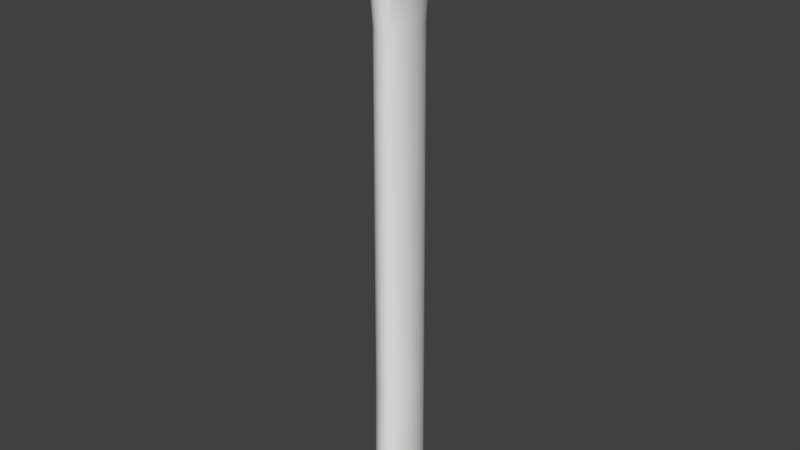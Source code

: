 # Source: TwoHandGrip.blend  (saved by Blender 2.79.0; exported with 4.5.12 LTS)
import bpy
from mathutils import Matrix  # noqa: F401  (used for matrix-valued properties, if any)

bpy.ops.wm.read_factory_settings(use_empty=True)
scene = bpy.context.scene
scene.name = 'Scene'

# ---- collections
col_collection_1 = bpy.data.collections.new('Collection 1'); scene.collection.children.link(col_collection_1)

# ---- materials (node trees are filled in below, after node groups)
mat_material_001 = bpy.data.materials.new('Material.001')
mat_material_001.alpha_threshold = 0.0
mat_material_001.roughness = 0.5
mat_material_002 = bpy.data.materials.new('Material.002')
mat_material_002.alpha_threshold = 0.0
mat_material_002.roughness = 0.5
mat_material_003 = bpy.data.materials.new('Material.003')
mat_material_003.alpha_threshold = 0.0
mat_material_003.roughness = 0.5

# ---- node groups
ng_auto_smooth = bpy.data.node_groups.new('Auto Smooth', 'GeometryNodeTree')
_s = ng_auto_smooth.interface.new_socket(name='Geometry', in_out='OUTPUT', socket_type='NodeSocketGeometry')
_s = ng_auto_smooth.interface.new_socket(name='Geometry', in_out='INPUT', socket_type='NodeSocketGeometry')
_s = ng_auto_smooth.interface.new_socket(name='Angle', in_out='INPUT', socket_type='NodeSocketFloat')
_s.subtype = 'ANGLE'
_s.min_value = 0.0
_s.max_value = 3.142
ng_auto_smooth.is_modifier = True
_N = ng_auto_smooth.nodes; _L = ng_auto_smooth.links
n0 = _N.new('NodeGroupOutput'); n0.name = 'Group Output'; n0.location = (480, -100)
n1 = _N.new('NodeGroupInput'); n1.name = 'Group Input'; n1.location = (-420, -300)
n2 = _N.new('NodeGroupInput'); n2.name = 'Group Input.001'; n2.location = (-60, -100)
n3 = _N.new('GeometryNodeSetShadeSmooth'); n3.name = 'Set Shade Smooth'; n3.location = (120, -100)
n3.domain = 'EDGE'
n4 = _N.new('GeometryNodeSetShadeSmooth'); n4.name = 'Set Shade Smooth.001'; n4.location = (300, -100)
n5 = _N.new('GeometryNodeInputMeshEdgeAngle'); n5.name = 'Edge Angle'; n5.location = (-420, -220)
n6 = _N.new('GeometryNodeInputEdgeSmooth'); n6.name = 'Is Edge Smooth'; n6.location = (-60, -160)
n7 = _N.new('GeometryNodeInputShadeSmooth'); n7.name = 'Is Face Smooth'; n7.location = (-240, -340)
n8 = _N.new('FunctionNodeBooleanMath'); n8.name = 'Boolean Math'; n8.location = (-60, -220)
n9 = _N.new('FunctionNodeCompare'); n9.name = 'Compare'; n9.location = (-240, -180)
n9.operation = 'LESS_EQUAL'
_L.new(n5.outputs[0], n9.inputs[0])
_L.new(n4.outputs[0], n0.inputs[0])
_L.new(n1.outputs[1], n9.inputs[1])
_L.new(n9.outputs[0], n8.inputs[0])
_L.new(n7.outputs[0], n8.inputs[1])
_L.new(n2.outputs[0], n3.inputs[0])
_L.new(n6.outputs[0], n3.inputs[1])
_L.new(n3.outputs[0], n4.inputs[0])
_L.new(n8.outputs[0], n3.inputs[2])
n0.is_active_output = True

# ---- material node trees
mat_material_001.use_nodes = True; mat_material_001.node_tree.nodes.clear()
_N = mat_material_001.node_tree.nodes; _L = mat_material_001.node_tree.links
n0 = _N.new('ShaderNodeOutputMaterial'); n0.name = 'Material Output'; n0.location = (300, 300)
n1 = _N.new('ShaderNodeBsdfDiffuse'); n1.name = 'Diffuse BSDF'; n1.location = (10, 300)
_L.new(n1.outputs[0], n0.inputs[0])
n0.is_active_output = True
mat_material_002.use_nodes = True; mat_material_002.node_tree.nodes.clear()
_N = mat_material_002.node_tree.nodes; _L = mat_material_002.node_tree.links
n0 = _N.new('ShaderNodeOutputMaterial'); n0.name = 'Material Output'; n0.location = (300, 300)
n1 = _N.new('ShaderNodeBsdfDiffuse'); n1.name = 'Diffuse BSDF'; n1.location = (10, 300)
_L.new(n1.outputs[0], n0.inputs[0])
n0.is_active_output = True
mat_material_003.use_nodes = True; mat_material_003.node_tree.nodes.clear()
_N = mat_material_003.node_tree.nodes; _L = mat_material_003.node_tree.links
n0 = _N.new('ShaderNodeOutputMaterial'); n0.name = 'Material Output'; n0.location = (300, 300)
n1 = _N.new('ShaderNodeBsdfDiffuse'); n1.name = 'Diffuse BSDF'; n1.location = (10, 300)
_L.new(n1.outputs[0], n0.inputs[0])
n0.is_active_output = True

# ---- world
world_world = bpy.data.worlds.new('World'); scene.world = world_world
world_world.color = (0.05088, 0.05088, 0.05088)
world_world.use_sun_shadow = False
world_world.sun_shadow_jitter_overblur = 0.0
world_world.cycles.sampling_method = 'MANUAL'

# ---- meshes
me_circle = bpy.data.meshes.new('Circle')
me_circle.from_pydata([(-8.076e-06, 0.01709, -0.344), (-0.002123, 0.01677, -0.344), (-0.004157, 0.01579, -0.344), (-0.006031, 0.01421, -0.344), (-0.007673, 0.01209, -0.344), (-0.009022, 0.009497, -0.344), (-0.01002, 0.006542, -0.344), (-0.01064, 0.003335, -0.344), (-0.01085, 1.19e-09, -0.344), (-0.01064, -0.003335, -0.344), (-0.01002, -0.006542, -0.344), (-0.009022, -0.009497, -0.344), (-0.007673, -0.01209, -0.344), (-0.006031, -0.01421, -0.344), (-0.004157, -0.01579, -0.344), (-0.002123, -0.01677, -0.344), (-8.073e-06, -0.01709, -0.344), (0.002107, -0.01677, -0.344), (0.00414, -0.01579, -0.344), (0.006015, -0.01421, -0.344), (0.007657, -0.01209, -0.344), (0.009005, -0.009497, -0.344), (0.01001, -0.006542, -0.344), (0.01062, -0.003335, -0.344), (0.01083, 1.641e-08, -0.344), (0.01062, 0.003335, -0.344), (0.01001, 0.006542, -0.344), (0.009005, 0.009497, -0.344), (0.007657, 0.01209, -0.344), (0.006015, 0.01421, -0.344), (0.00414, 0.01579, -0.344), (0.002107, 0.01677, -0.344), (-8.075e-06, 0.02321, -1.65e-05), (-0.002739, 0.02276, -1.65e-05), (-0.005364, 0.02144, -1.65e-05), (-0.007784, 0.0193, -1.65e-05), (-0.009905, 0.01641, -1.65e-05), (-0.01165, 0.01289, -1.65e-05), (-0.01294, 0.008882, -1.65e-05), (-0.01374, 0.004528, -1.65e-05), (-0.014, -1.848e-10, -1.65e-05), (-0.01374, -0.004528, -1.65e-05), (-0.01294, -0.008882, -1.65e-05), (-0.01165, -0.01289, -1.65e-05), (-0.009905, -0.01641, -1.65e-05), (-0.007784, -0.0193, -1.65e-05), (-0.005364, -0.02144, -1.65e-05), (-0.002739, -0.02276, -1.65e-05), (-8.071e-06, -0.02321, -1.65e-05), (0.002722, -0.02276, -1.65e-05), (0.005348, -0.02144, -1.65e-05), (0.007768, -0.0193, -1.65e-05), (0.009889, -0.01641, -1.65e-05), (0.01163, -0.01289, -1.65e-05), (0.01292, -0.008882, -1.65e-05), (0.01372, -0.004528, -1.65e-05), (0.01399, 2.047e-08, -1.65e-05), (0.01372, 0.004528, -1.65e-05), (0.01292, 0.008882, -1.65e-05), (0.01163, 0.01289, -1.65e-05), (0.009888, 0.01641, -1.65e-05), (0.007768, 0.0193, -1.65e-05), (0.005348, 0.02144, -1.65e-05), (0.002722, 0.02276, -1.65e-05), (-0.007974, -0.00882, -0.06575), (-0.008859, -0.006075, -0.06575), (0.009388, 0.003097, -0.06575), (0.009572, 1.543e-08, -0.06575), (-0.006782, -0.01123, -0.06575), (0.008843, 0.006075, -0.06575), (-0.005331, -0.0132, -0.06575), (0.007958, 0.00882, -0.06575), (-0.003674, -0.01467, -0.06575), (-0.001877, 0.01557, -0.06575), (-8.076e-06, 0.01588, -0.06575), (0.006766, 0.01123, -0.06575), (-0.001877, -0.01557, -0.06575), (-0.003674, 0.01467, -0.06575), (0.005315, 0.0132, -0.06575), (-8.073e-06, -0.01588, -0.06575), (-0.005331, 0.0132, -0.06575), (0.003658, 0.01467, -0.06575), (0.001861, -0.01557, -0.06575), (-0.006782, 0.01123, -0.06575), (0.001861, 0.01557, -0.06575), (0.003658, -0.01467, -0.06575), (-0.007974, 0.00882, -0.06575), (0.005315, -0.0132, -0.06575), (-0.008859, 0.006075, -0.06575), (0.006766, -0.01123, -0.06575), (-0.009404, 0.003097, -0.06575), (0.007958, -0.00882, -0.06575), (-0.009589, 1.3e-09, -0.06575), (0.008843, -0.006075, -0.06575), (-0.009404, -0.003097, -0.06575), (0.009388, -0.003097, -0.06575), (-0.01068, -0.005792, -0.2669), (0.01155, 1.495e-08, -0.2669), (-8.076e-06, 0.01513, -0.2669), (-0.009616, -0.008408, -0.2669), (0.01133, 0.002953, -0.2669), (-0.008179, -0.0107, -0.2669), (0.01067, 0.005792, -0.2669), (-0.006428, -0.01258, -0.2669), (0.0096, 0.008408, -0.2669), (-0.00443, -0.01398, -0.2669), (-0.002262, 0.01484, -0.2669), (0.008163, 0.0107, -0.2669), (-0.002262, -0.01484, -0.2669), (-0.00443, 0.01398, -0.2669), (0.006412, 0.01258, -0.2669), (-8.072e-06, -0.01513, -0.2669), (-0.006428, 0.01258, -0.2669), (0.004414, 0.01398, -0.2669), (0.002246, -0.01484, -0.2669), (-0.008179, 0.0107, -0.2669), (0.002246, 0.01484, -0.2669), (0.004414, -0.01398, -0.2669), (-0.009616, 0.008408, -0.2669), (0.006412, -0.01258, -0.2669), (-0.01068, 0.005792, -0.2669), (0.008163, -0.0107, -0.2669), (-0.01134, 0.002953, -0.2669), (0.0096, -0.008408, -0.2669), (-0.01156, 1.475e-09, -0.2669), (0.01067, -0.005792, -0.2669), (-0.01134, -0.002953, -0.2669), (0.01133, -0.002953, -0.2669), (-0.009635, -0.01067, -0.02863), (0.01135, 0.003746, -0.02863), (-0.008195, -0.01358, -0.02863), (0.01069, 0.007348, -0.02863), (-0.00644, -0.01596, -0.02863), (0.009619, 0.01067, -0.02863), (-0.004439, -0.01774, -0.02863), (-0.002267, 0.01883, -0.02863), (0.008179, 0.01358, -0.02863), (-0.002267, -0.01883, -0.02863), (-0.004439, 0.01774, -0.02863), (0.006424, 0.01596, -0.02863), (-8.072e-06, -0.0192, -0.02863), (-0.00644, 0.01596, -0.02863), (0.004423, 0.01774, -0.02863), (0.002251, -0.01883, -0.02863), (-0.008195, 0.01358, -0.02863), (0.002251, 0.01883, -0.02863), (0.004423, -0.01774, -0.02863), (-0.009635, 0.01067, -0.02863), (0.006424, -0.01596, -0.02863), (-0.0107, 0.007348, -0.02863), (0.008179, -0.01358, -0.02863), (-0.01136, 0.003746, -0.02863), (0.009619, -0.01067, -0.02863), (-0.01159, 6.055e-10, -0.02863), (0.01069, -0.007348, -0.02863), (-0.01136, -0.003746, -0.02863), (0.01135, -0.003746, -0.02863), (-0.0107, -0.007348, -0.02863), (0.01157, 1.77e-08, -0.02863), (-8.076e-06, 0.0192, -0.02863), (-0.01124, -0.01245, -0.02517), (0.01324, 0.004372, -0.02517), (-0.009563, -0.01585, -0.02517), (0.01248, 0.008575, -0.02517), (-0.007515, -0.01863, -0.02517), (0.01123, 0.01245, -0.02517), (-0.005179, -0.0207, -0.02517), (-0.002644, 0.02198, -0.02517), (0.009547, 0.01585, -0.02517), (-0.002644, -0.02198, -0.02517), (-0.005179, 0.0207, -0.02517), (0.007499, 0.01863, -0.02517), (-8.071e-06, -0.02241, -0.02517), (-0.007515, 0.01863, -0.02517), (0.005163, 0.0207, -0.02517), (0.002628, -0.02198, -0.02517), (-0.009563, 0.01585, -0.02517), (0.002628, 0.02198, -0.02517), (0.005163, -0.0207, -0.02517), (-0.01124, 0.01245, -0.02517), (0.007499, -0.01863, -0.02517), (-0.01249, 0.008575, -0.02517), (0.009547, -0.01585, -0.02517), (-0.01326, 0.004372, -0.02517), (0.01123, -0.01245, -0.02517), (-0.01352, -2.748e-11, -0.02517), (0.01248, -0.008575, -0.02517), (-0.01326, -0.004372, -0.02517), (0.01325, -0.004372, -0.02517), (-0.01249, -0.008575, -0.02517), (0.0135, 1.992e-08, -0.02517), (-8.075e-06, 0.02241, -0.02517)], [], [(1, 0, 31, 30, 29, 28, 27, 26, 25, 24, 23, 22, 21, 20, 19, 18, 17, 16, 15, 14, 13, 12, 11, 10, 9, 8, 7, 6, 5, 4, 3, 2), (189, 160, 43, 42), (190, 161, 57, 56), (160, 162, 44, 43), (161, 163, 58, 57), (162, 164, 45, 44), (163, 165, 59, 58), (164, 166, 46, 45), (191, 167, 33, 32), (165, 168, 60, 59), (166, 169, 47, 46), (167, 170, 34, 33), (168, 171, 61, 60), (169, 172, 48, 47), (170, 173, 35, 34), (171, 174, 62, 61), (172, 175, 49, 48), (173, 176, 36, 35), (174, 177, 63, 62), (175, 178, 50, 49), (176, 179, 37, 36), (177, 191, 32, 63), (178, 180, 51, 50), (179, 181, 38, 37), (180, 182, 52, 51), (181, 183, 39, 38), (182, 184, 53, 52), (183, 185, 40, 39), (184, 186, 54, 53), (185, 187, 41, 40), (186, 188, 55, 54), (187, 189, 42, 41), (188, 190, 56, 55), (127, 97, 67, 95), (126, 96, 65, 94), (125, 127, 95, 93), (124, 126, 94, 92), (123, 125, 93, 91), (122, 124, 92, 90), (121, 123, 91, 89), (120, 122, 90, 88), (119, 121, 89, 87), (118, 120, 88, 86), (117, 119, 87, 85), (116, 98, 74, 84), (115, 118, 86, 83), (114, 117, 85, 82), (113, 116, 84, 81), (112, 115, 83, 80), (111, 114, 82, 79), (110, 113, 81, 78), (109, 112, 80, 77), (108, 111, 79, 76), (107, 110, 78, 75), (106, 109, 77, 73), (105, 108, 76, 72), (104, 107, 75, 71), (98, 106, 73, 74), (103, 105, 72, 70), (102, 104, 71, 69), (101, 103, 70, 68), (100, 102, 69, 66), (99, 101, 68, 64), (97, 100, 66, 67), (96, 99, 64, 65), (10, 11, 99, 96), (24, 25, 100, 97), (11, 12, 101, 99), (25, 26, 102, 100), (12, 13, 103, 101), (26, 27, 104, 102), (13, 14, 105, 103), (0, 1, 106, 98), (27, 28, 107, 104), (14, 15, 108, 105), (1, 2, 109, 106), (28, 29, 110, 107), (15, 16, 111, 108), (2, 3, 112, 109), (29, 30, 113, 110), (16, 17, 114, 111), (3, 4, 115, 112), (30, 31, 116, 113), (17, 18, 117, 114), (4, 5, 118, 115), (31, 0, 98, 116), (18, 19, 119, 117), (5, 6, 120, 118), (19, 20, 121, 119), (6, 7, 122, 120), (20, 21, 123, 121), (7, 8, 124, 122), (21, 22, 125, 123), (8, 9, 126, 124), (22, 23, 127, 125), (9, 10, 96, 126), (23, 24, 97, 127), (95, 67, 158, 156), (94, 65, 157, 155), (93, 95, 156, 154), (92, 94, 155, 153), (91, 93, 154, 152), (90, 92, 153, 151), (89, 91, 152, 150), (88, 90, 151, 149), (87, 89, 150, 148), (86, 88, 149, 147), (85, 87, 148, 146), (84, 74, 159, 145), (83, 86, 147, 144), (82, 85, 146, 143), (81, 84, 145, 142), (80, 83, 144, 141), (79, 82, 143, 140), (78, 81, 142, 139), (77, 80, 141, 138), (76, 79, 140, 137), (75, 78, 139, 136), (73, 77, 138, 135), (72, 76, 137, 134), (71, 75, 136, 133), (74, 73, 135, 159), (70, 72, 134, 132), (69, 71, 133, 131), (68, 70, 132, 130), (66, 69, 131, 129), (64, 68, 130, 128), (67, 66, 129, 158), (65, 64, 128, 157), (156, 158, 190, 188), (155, 157, 189, 187), (154, 156, 188, 186), (153, 155, 187, 185), (152, 154, 186, 184), (151, 153, 185, 183), (150, 152, 184, 182), (149, 151, 183, 181), (148, 150, 182, 180), (147, 149, 181, 179), (146, 148, 180, 178), (145, 159, 191, 177), (144, 147, 179, 176), (143, 146, 178, 175), (142, 145, 177, 174), (141, 144, 176, 173), (140, 143, 175, 172), (139, 142, 174, 171), (138, 141, 173, 170), (137, 140, 172, 169), (136, 139, 171, 168), (135, 138, 170, 167), (134, 137, 169, 166), (133, 136, 168, 165), (159, 135, 167, 191), (132, 134, 166, 164), (131, 133, 165, 163), (130, 132, 164, 162), (129, 131, 163, 161), (128, 130, 162, 160), (158, 129, 161, 190), (157, 128, 160, 189), (33, 34, 35, 36, 37, 38, 39, 40, 41, 42, 43, 44, 45, 46, 47, 48, 49, 50, 51, 52, 53, 54, 55, 56, 57, 58, 59, 60, 61, 62, 63, 32)])
me_circle.polygons.foreach_set('use_smooth', [True] * 162)
me_circle.polygons.foreach_set('material_index', [0, 1, 1, 1, 1, 1, 1, 1, 1, 1, 1, 1, 1, 1, 1, 1, 1, 1, 1, 1, 1, 1, 1, 1, 1, 1, 1, 1, 1, 1, 1, 1, 1, 0, 0, 0, 0, 0, 0, 0, 0, 0, 0, 0, 0, 0, 0, 0, 0, 0, 0, 0, 0, 0, 0, 0, 0, 0, 0, 0, 0, 0, 0, 0, 0, 0, 0, 0, 0, 0, 0, 0, 0, 0, 0, 0, 0, 0, 0, 0, 0, 0, 0, 0, 0, 0, 0, 0, 0, 0, 0, 0, 0, 0, 0, 0, 0, 0, 0, 0, 0, 0, 0, 0, 0, 0, 0, 0, 0, 0, 0, 0, 0, 0, 0, 0, 0, 0, 0, 0, 0, 0, 0, 0, 0, 0, 0, 0, 0, 1, 1, 1, 1, 1, 1, 1, 1, 1, 1, 1, 1, 1, 1, 1, 1, 1, 1, 1, 1, 1, 1, 1, 1, 1, 1, 1, 1, 1, 1, 1, 1, 1])
_uv = me_circle.uv_layers.new(name='UVMap')
_uv.uv.foreach_set('vector', [0.338, 0.2333, 0.3318, 0.2339, 0.3257, 0.2325, 0.32, 0.2293, 0.3148, 0.2244, 0.3104, 0.2179, 0.307, 0.2102, 0.3046, 0.2014, 0.3034, 0.192, 0.3034, 0.1823, 0.3046, 0.1727, 0.307, 0.1635, 0.3104, 0.1551, 0.3148, 0.1478, 0.32, 0.142, 0.3257, 0.1377, 0.3318, 0.1353, 0.338, 0.1347, 0.344, 0.136, 0.3498, 0.1392, 0.3549, 0.1441, 0.3593, 0.1506, 0.3627, 0.1584, 0.3651, 0.1671, 0.3663, 0.1765, 0.3663, 0.1862, 0.3651, 0.1959, 0.3627, 0.2051, 0.3593, 0.2135, 0.3549, 0.2207, 0.3498, 0.2266, 0.344, 0.2308, 0.2276, 0.0733, 0.2175, 0.0732, 0.2174, 8.213e-05, 0.2278, 0.0001857, 0.01092, 0.07335, 0.0009554, 0.07349, 0.0, 0.000392, 0.01032, 0.0002464, 0.2175, 0.0732, 0.2074, 0.07314, 0.2069, 1.944e-05, 0.2174, 8.213e-05, 0.3029, 0.07344, 0.2932, 0.0733, 0.2934, 0.0001857, 0.3034, 0.0003261, 0.2074, 0.07314, 0.1976, 0.07312, 0.1967, 0.0, 0.2069, 1.944e-05, 0.2932, 0.0733, 0.2832, 0.0732, 0.283, 8.213e-05, 0.2934, 0.0001857, 0.1976, 0.07312, 0.1886, 0.07314, 0.1873, 2.455e-05, 0.1967, 0.0, 0.3036, 0.2339, 0.3091, 0.2339, 0.3091, 0.307, 0.3034, 0.307, 0.2832, 0.0732, 0.273, 0.07314, 0.2725, 1.944e-05, 0.283, 8.213e-05, 0.1886, 0.07314, 0.1805, 0.07321, 0.1791, 9.216e-05, 0.1873, 2.455e-05, 0.1701, 0.07338, 0.1629, 0.07326, 0.1647, 0.0001552, 0.1722, 0.0002758, 0.273, 0.07314, 0.2632, 0.07312, 0.2624, 0.0, 0.2725, 1.944e-05, 0.1805, 0.07321, 0.1739, 0.07331, 0.1722, 0.0002002, 0.1791, 9.216e-05, 0.1629, 0.07326, 0.154, 0.07318, 0.1555, 6.702e-05, 0.1647, 0.0001552, 0.2632, 0.07312, 0.2542, 0.07314, 0.253, 2.455e-05, 0.2624, 0.0, 0.08679, 0.07346, 0.08136, 0.07332, 0.08328, 0.0002141, 0.0889, 0.0003527, 0.154, 0.07318, 0.144, 0.07313, 0.1451, 1.461e-05, 0.1555, 6.702e-05, 0.2542, 0.07314, 0.2462, 0.07321, 0.2447, 9.215e-05, 0.253, 2.455e-05, 0.08136, 0.07332, 0.07409, 0.07322, 0.07575, 0.0001066, 0.08328, 0.0002141, 0.144, 0.07313, 0.1331, 0.07311, 0.1338, 0.0, 0.1451, 1.461e-05, 0.2462, 0.07321, 0.2395, 0.07331, 0.2378, 0.0002002, 0.2447, 9.215e-05, 0.07409, 0.07322, 0.06526, 0.07315, 0.0666, 3.432e-05, 0.07575, 0.0001066, 0.1331, 0.07311, 0.1218, 0.07314, 0.1221, 2.375e-05, 0.1338, 0.0, 0.06526, 0.07315, 0.05521, 0.07312, 0.0562, 0.0, 0.0666, 3.432e-05, 0.1218, 0.07314, 0.1105, 0.0732, 0.1104, 8.494e-05, 0.1221, 2.375e-05, 0.05521, 0.07312, 0.04433, 0.07312, 0.04492, 4.983e-06, 0.0562, 0.0, 0.1105, 0.0732, 0.09969, 0.07329, 0.09922, 0.0001812, 0.1104, 8.494e-05, 0.04433, 0.07312, 0.03303, 0.07316, 0.03322, 4.908e-05, 0.04492, 4.983e-06, 0.09969, 0.07329, 0.08973, 0.07341, 0.0889, 0.0003089, 0.09922, 0.0001812, 0.03303, 0.07316, 0.02175, 0.07324, 0.02153, 0.0001306, 0.03322, 4.908e-05, 0.2373, 0.07344, 0.2276, 0.0733, 0.2278, 0.0001857, 0.2378, 0.000326, 0.02175, 0.07324, 0.01092, 0.07335, 0.01032, 0.0002464, 0.02153, 0.0001306, 0.01958, 0.7757, 0.01219, 0.7758, 0.01715, 0.1915, 0.02483, 0.1914, 0.2378, 0.7759, 0.231, 0.7758, 0.2247, 0.1915, 0.2315, 0.1916, 0.02743, 0.7757, 0.01958, 0.7757, 0.02483, 0.1914, 0.03282, 0.1914, 0.09974, 0.7757, 0.09309, 0.7758, 0.09867, 0.1915, 0.1057, 0.1915, 0.03544, 0.7757, 0.02743, 0.7757, 0.03282, 0.1914, 0.04082, 0.1913, 0.1071, 0.7757, 0.09974, 0.7757, 0.1057, 0.1915, 0.1134, 0.1914, 0.04329, 0.7757, 0.03544, 0.7757, 0.04082, 0.1913, 0.04854, 0.1913, 0.115, 0.7756, 0.1071, 0.7757, 0.1134, 0.1914, 0.1214, 0.1914, 0.05069, 0.7757, 0.04329, 0.7757, 0.04854, 0.1913, 0.05566, 0.1914, 0.123, 0.7756, 0.115, 0.7756, 0.1214, 0.1914, 0.1294, 0.1913, 0.05736, 0.7758, 0.05069, 0.7757, 0.05566, 0.1914, 0.06191, 0.1914, 0.2609, 0.7759, 0.2554, 0.7759, 0.2522, 0.1915, 0.2569, 0.1914, 0.1308, 0.7757, 0.123, 0.7756, 0.1294, 0.1913, 0.1371, 0.1913, 0.06303, 0.7759, 0.05736, 0.7758, 0.06191, 0.1914, 0.06707, 0.1915, 0.2673, 0.7758, 0.2609, 0.7759, 0.2569, 0.1914, 0.2626, 0.1914, 0.1382, 0.7757, 0.1308, 0.7757, 0.1371, 0.1913, 0.1442, 0.1914, 0.06749, 0.776, 0.06303, 0.7759, 0.06707, 0.1915, 0.07092, 0.1916, 0.2744, 0.7758, 0.2673, 0.7758, 0.2626, 0.1914, 0.269, 0.1914, 0.1449, 0.7758, 0.1382, 0.7757, 0.1442, 0.1914, 0.1505, 0.1914, 0.1953, 0.7759, 0.1898, 0.7759, 0.1866, 0.1915, 0.1913, 0.1914, 0.2818, 0.7757, 0.2744, 0.7758, 0.269, 0.1914, 0.276, 0.1914, 0.1506, 0.7759, 0.1449, 0.7758, 0.1505, 0.1914, 0.1556, 0.1915, 0.2017, 0.7758, 0.1953, 0.7759, 0.1913, 0.1914, 0.197, 0.1914, 0.2893, 0.7758, 0.2818, 0.7757, 0.276, 0.1914, 0.2832, 0.1914, 0.1751, 0.7746, 0.1706, 0.7745, 0.1698, 0.1901, 0.1736, 0.1901, 0.2087, 0.7758, 0.2017, 0.7758, 0.197, 0.1914, 0.2034, 0.1914, 0.2966, 0.7758, 0.2893, 0.7758, 0.2832, 0.1914, 0.2903, 0.1915, 0.2162, 0.7757, 0.2087, 0.7758, 0.2034, 0.1914, 0.2104, 0.1914, 0.3034, 0.7759, 0.2966, 0.7758, 0.2903, 0.1915, 0.2971, 0.1916, 0.2237, 0.7758, 0.2162, 0.7757, 0.2104, 0.1914, 0.2175, 0.1914, 0.01219, 0.7758, 0.005537, 0.7759, 0.0101, 0.1916, 0.01715, 0.1915, 0.231, 0.7758, 0.2237, 0.7758, 0.2175, 0.1914, 0.2247, 0.1915, 0.2288, 0.9999, 0.221, 0.9998, 0.2237, 0.7758, 0.231, 0.7758, 0.01274, 0.9999, 0.005161, 1.0, 0.005537, 0.7759, 0.01219, 0.7758, 0.221, 0.9998, 0.2131, 0.9998, 0.2162, 0.7757, 0.2237, 0.7758, 0.3018, 1.0, 0.2944, 0.9999, 0.2966, 0.7758, 0.3034, 0.7759, 0.2131, 0.9998, 0.2055, 0.9998, 0.2087, 0.7758, 0.2162, 0.7757, 0.2944, 0.9999, 0.2866, 0.9998, 0.2893, 0.7758, 0.2966, 0.7758, 0.2055, 0.9998, 0.1983, 0.9998, 0.2017, 0.7758, 0.2087, 0.7758, 0.181, 0.9985, 0.1766, 0.9984, 0.1706, 0.7745, 0.1751, 0.7746, 0.2866, 0.9998, 0.2787, 0.9998, 0.2818, 0.7757, 0.2893, 0.7758, 0.1983, 0.9998, 0.192, 0.9998, 0.1953, 0.7759, 0.2017, 0.7758, 0.1544, 0.9999, 0.1486, 0.9998, 0.1449, 0.7758, 0.1506, 0.7759, 0.2787, 0.9998, 0.2711, 0.9998, 0.2744, 0.7758, 0.2818, 0.7757, 0.192, 0.9998, 0.1867, 0.9999, 0.1898, 0.7759, 0.1953, 0.7759, 0.1486, 0.9998, 0.1418, 0.9998, 0.1382, 0.7757, 0.1449, 0.7758, 0.2711, 0.9998, 0.264, 0.9998, 0.2673, 0.7758, 0.2744, 0.7758, 0.07151, 1.0, 0.0672, 0.9999, 0.06303, 0.7759, 0.06749, 0.776, 0.1418, 0.9998, 0.134, 0.9997, 0.1308, 0.7757, 0.1382, 0.7757, 0.264, 0.9998, 0.2576, 0.9998, 0.2609, 0.7759, 0.2673, 0.7758, 0.0672, 0.9999, 0.06148, 0.9998, 0.05736, 0.7758, 0.06303, 0.7759, 0.134, 0.9997, 0.1255, 0.9997, 0.123, 0.7756, 0.1308, 0.7757, 0.2576, 0.9998, 0.2523, 0.9999, 0.2554, 0.7759, 0.2609, 0.7759, 0.06148, 0.9998, 0.05459, 0.9997, 0.05069, 0.7757, 0.05736, 0.7758, 0.1255, 0.9997, 0.1168, 0.9997, 0.115, 0.7756, 0.123, 0.7756, 0.05459, 0.9997, 0.04679, 0.9997, 0.04329, 0.7757, 0.05069, 0.7757, 0.1168, 0.9997, 0.1082, 0.9998, 0.1071, 0.7757, 0.115, 0.7756, 0.04679, 0.9997, 0.03838, 0.9997, 0.03544, 0.7757, 0.04329, 0.7757, 0.1082, 0.9998, 0.09991, 0.9998, 0.09974, 0.7757, 0.1071, 0.7757, 0.03838, 0.9997, 0.02968, 0.9997, 0.02743, 0.7757, 0.03544, 0.7757, 0.09991, 0.9998, 0.09233, 0.9999, 0.09309, 0.7758, 0.09974, 0.7757, 0.02968, 0.9997, 0.02102, 0.9998, 0.01958, 0.7757, 0.02743, 0.7757, 0.2362, 1.0, 0.2288, 0.9999, 0.231, 0.7758, 0.2378, 0.7759, 0.02102, 0.9998, 0.01274, 0.9999, 0.01219, 0.7758, 0.01958, 0.7757, 0.02483, 0.1914, 0.01715, 0.1915, 0.01412, 0.08353, 0.0234, 0.08344, 0.2315, 0.1916, 0.2247, 0.1915, 0.226, 0.08351, 0.2343, 0.08362, 0.03282, 0.1914, 0.02483, 0.1914, 0.0234, 0.08344, 0.03307, 0.08337, 0.1057, 0.1915, 0.09867, 0.1915, 0.09434, 0.08358, 0.1029, 0.08348, 0.04082, 0.1913, 0.03282, 0.1914, 0.03307, 0.08337, 0.04275, 0.08333, 0.1134, 0.1914, 0.1057, 0.1915, 0.1029, 0.08348, 0.1122, 0.0834, 0.04854, 0.1913, 0.04082, 0.1913, 0.04275, 0.08333, 0.05207, 0.08333, 0.1214, 0.1914, 0.1134, 0.1914, 0.1122, 0.0834, 0.1218, 0.08335, 0.05566, 0.1914, 0.04854, 0.1913, 0.05207, 0.08333, 0.06068, 0.08336, 0.1294, 0.1913, 0.1214, 0.1914, 0.1218, 0.08335, 0.1315, 0.08333, 0.06191, 0.1914, 0.05566, 0.1914, 0.06068, 0.08336, 0.06825, 0.08342, 0.2569, 0.1914, 0.2522, 0.1915, 0.2456, 0.08352, 0.2513, 0.08343, 0.1371, 0.1913, 0.1294, 0.1913, 0.1315, 0.08333, 0.1408, 0.08334, 0.06707, 0.1915, 0.06191, 0.1914, 0.06825, 0.08342, 0.07448, 0.08351, 0.2626, 0.1914, 0.2569, 0.1914, 0.2513, 0.08343, 0.2582, 0.08337, 0.1442, 0.1914, 0.1371, 0.1913, 0.1408, 0.08334, 0.1494, 0.08338, 0.07092, 0.1916, 0.06707, 0.1915, 0.07448, 0.08351, 0.07913, 0.08362, 0.269, 0.1914, 0.2626, 0.1914, 0.2582, 0.08337, 0.2659, 0.08335, 0.1505, 0.1914, 0.1442, 0.1914, 0.1494, 0.08338, 0.157, 0.08345, 0.1913, 0.1914, 0.1866, 0.1915, 0.18, 0.08352, 0.1857, 0.08343, 0.276, 0.1914, 0.269, 0.1914, 0.2659, 0.08335, 0.2743, 0.08337, 0.1556, 0.1915, 0.1505, 0.1914, 0.157, 0.08345, 0.1632, 0.08355, 0.197, 0.1914, 0.1913, 0.1914, 0.1857, 0.08343, 0.1926, 0.08337, 0.2832, 0.1914, 0.276, 0.1914, 0.2743, 0.08337, 0.283, 0.08342, 0.1736, 0.1901, 0.1698, 0.1901, 0.1763, 0.08203, 0.181, 0.08211, 0.2034, 0.1914, 0.197, 0.1914, 0.1926, 0.08337, 0.2003, 0.08335, 0.2903, 0.1915, 0.2832, 0.1914, 0.283, 0.08342, 0.2917, 0.08351, 0.2104, 0.1914, 0.2034, 0.1914, 0.2003, 0.08335, 0.2087, 0.08337, 0.2971, 0.1916, 0.2903, 0.1915, 0.2917, 0.08351, 0.2999, 0.08362, 0.2175, 0.1914, 0.2104, 0.1914, 0.2087, 0.08337, 0.2174, 0.08342, 0.01715, 0.1915, 0.0101, 0.1916, 0.005587, 0.08365, 0.01412, 0.08353, 0.2247, 0.1915, 0.2175, 0.1914, 0.2174, 0.08342, 0.226, 0.08351, 0.0234, 0.08344, 0.01412, 0.08353, 0.01092, 0.07335, 0.02175, 0.07324, 0.2343, 0.08362, 0.226, 0.08351, 0.2276, 0.0733, 0.2373, 0.07344, 0.03307, 0.08337, 0.0234, 0.08344, 0.02175, 0.07324, 0.03303, 0.07316, 0.1029, 0.08348, 0.09434, 0.08358, 0.08973, 0.07341, 0.09969, 0.07329, 0.04275, 0.08333, 0.03307, 0.08337, 0.03303, 0.07316, 0.04433, 0.07312, 0.1122, 0.0834, 0.1029, 0.08348, 0.09969, 0.07329, 0.1105, 0.0732, 0.05207, 0.08333, 0.04275, 0.08333, 0.04433, 0.07312, 0.05521, 0.07312, 0.1218, 0.08335, 0.1122, 0.0834, 0.1105, 0.0732, 0.1218, 0.07314, 0.06068, 0.08336, 0.05207, 0.08333, 0.05521, 0.07312, 0.06526, 0.07315, 0.1315, 0.08333, 0.1218, 0.08335, 0.1218, 0.07314, 0.1331, 0.07311, 0.06825, 0.08342, 0.06068, 0.08336, 0.06526, 0.07315, 0.07409, 0.07322, 0.3194, 0.2503, 0.3184, 0.2568, 0.3091, 0.2568, 0.3103, 0.2492, 0.1408, 0.08334, 0.1315, 0.08333, 0.1331, 0.07311, 0.144, 0.07313, 0.07448, 0.08351, 0.06825, 0.08342, 0.07409, 0.07322, 0.08136, 0.07332, 0.2582, 0.08337, 0.2513, 0.08343, 0.2462, 0.07321, 0.2542, 0.07314, 0.1494, 0.08338, 0.1408, 0.08334, 0.144, 0.07313, 0.154, 0.07318, 0.3184, 0.2415, 0.3194, 0.2481, 0.3103, 0.2492, 0.3091, 0.2415, 0.2659, 0.08335, 0.2582, 0.08337, 0.2542, 0.07314, 0.2632, 0.07312, 0.157, 0.08345, 0.1494, 0.08338, 0.154, 0.07318, 0.1629, 0.07326, 0.3194, 0.235, 0.3184, 0.2415, 0.3091, 0.2415, 0.3103, 0.2339, 0.2743, 0.08337, 0.2659, 0.08335, 0.2632, 0.07312, 0.273, 0.07314, 0.1632, 0.08355, 0.157, 0.08345, 0.1629, 0.07326, 0.1701, 0.07338, 0.1926, 0.08337, 0.1857, 0.08343, 0.1805, 0.07321, 0.1886, 0.07314, 0.283, 0.08342, 0.2743, 0.08337, 0.273, 0.07314, 0.2832, 0.0732, 0.3184, 0.2568, 0.3194, 0.2634, 0.3103, 0.2645, 0.3091, 0.2568, 0.2003, 0.08335, 0.1926, 0.08337, 0.1886, 0.07314, 0.1976, 0.07312, 0.2917, 0.08351, 0.283, 0.08342, 0.2832, 0.0732, 0.2932, 0.0733, 0.2087, 0.08337, 0.2003, 0.08335, 0.1976, 0.07312, 0.2074, 0.07314, 0.2999, 0.08362, 0.2917, 0.08351, 0.2932, 0.0733, 0.3029, 0.07344, 0.2174, 0.08342, 0.2087, 0.08337, 0.2074, 0.07314, 0.2175, 0.0732, 0.01412, 0.08353, 0.005587, 0.08365, 0.0009554, 0.07349, 0.01092, 0.07335, 0.226, 0.08351, 0.2174, 0.08342, 0.2175, 0.0732, 0.2276, 0.0733, 0.34, 0.1339, 0.3322, 0.1305, 0.3248, 0.1247, 0.3181, 0.1167, 0.3125, 0.1068, 0.308, 0.09534, 0.305, 0.08285, 0.3034, 0.06975, 0.3034, 0.05657, 0.305, 0.0438, 0.308, 0.03193, 0.3125, 0.02143, 0.3181, 0.01269, 0.3248, 0.006049, 0.3322, 0.001764, 0.34, 0.0, 0.348, 0.0008235, 0.3559, 0.004203, 0.3633, 0.01001, 0.3699, 0.01802, 0.3756, 0.02792, 0.38, 0.03934, 0.3831, 0.05184, 0.3846, 0.06493, 0.3846, 0.07812, 0.3831, 0.09089, 0.38, 0.1028, 0.3756, 0.1133, 0.3699, 0.122, 0.3633, 0.1286, 0.3559, 0.1329, 0.348, 0.1347])
me_circle.materials.append(mat_material_001)
me_circle.materials.append(mat_material_002)
me_circle.materials.append(mat_material_003)
me_circle.use_remesh_preserve_volume = False
me_circle.use_remesh_preserve_attributes = False
me_circle.use_mirror_vertex_groups = False
me_circle.update()

# ---- objects
ob_circle = bpy.data.objects.new('Circle', me_circle)

# ---- transforms, parenting, visibility, modifiers, constraints
ob_circle.location = (0.0, 0.0, 0.0)
ob_circle.lineart.crease_threshold = 0.0
_m = ob_circle.modifiers.new('Auto Smooth', 'NODES')
_m.node_group = ng_auto_smooth
_gi = [s.identifier for s in ng_auto_smooth.interface.items_tree if s.item_type == 'SOCKET' and s.in_out == 'INPUT']
_m[_gi[1]] = 0.5236  # Angle

# ---- collection membership
col_collection_1.objects.link(ob_circle)

# ---- scene / render settings (as saved in the file)
scene.frame_start = 1; scene.frame_end = 250; scene.frame_set(1)
scene.render.engine = 'CYCLES'
scene.render.resolution_percentage = 50
scene.render.dither_intensity = 0.0
scene.cycles.use_denoising = False
scene.cycles.samples = 128
scene.cycles.sampling_pattern = 'TABULATED_SOBOL'
scene.cycles.use_adaptive_sampling = False
scene.cycles.use_light_tree = False
scene.cycles.blur_glossy = 0.0
scene.cycles.sample_clamp_indirect = 0.0
scene.view_settings.view_transform = 'Standard'
bpy.context.view_layer.update()

# ---- added for rendering (the .blend has no active camera and no usable light): camera, sun
cam_auto = bpy.data.cameras.new('AutoCamera')
cam_auto.lens = 50.0
cam_auto.sensor_width = 36.0
cam_auto.clip_end = 1000.0
ob_auto_camera = bpy.data.objects.new('AutoCamera', cam_auto)
scene.collection.objects.link(ob_auto_camera)
ob_auto_camera.location = (0.322146, -0.386585, 0.0857344)
ob_auto_camera.rotation_euler = (1.09748, -7.21219e-08, 0.694738)
scene.camera = ob_auto_camera
light_auto_sun = bpy.data.lights.new('AutoSun', 'SUN')
light_auto_sun.energy = 3.0
light_auto_sun.angle = 0.0523599
ob_auto_sun = bpy.data.objects.new('AutoSun', light_auto_sun)
scene.collection.objects.link(ob_auto_sun)
ob_auto_sun.rotation_euler = (0.872665, 0.174533, 0.523599)
bpy.context.view_layer.update()
